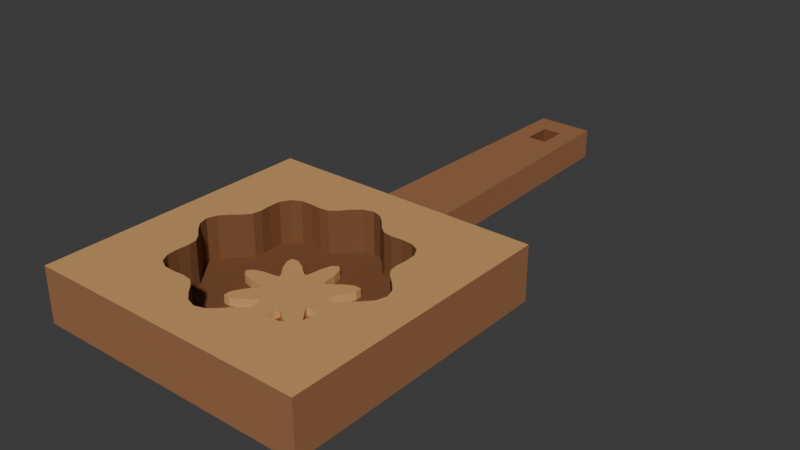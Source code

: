 # Source: source.blend  (saved by Blender 4.3.34; exported with 4.5.12 LTS)
import bpy
from mathutils import Matrix  # noqa: F401  (used for matrix-valued properties, if any)

bpy.ops.wm.read_factory_settings(use_empty=True)
scene = bpy.context.scene
scene.name = 'Scene'

# ---- collections
col_collection = bpy.data.collections.new('Collection'); scene.collection.children.link(col_collection)

# ---- materials (node trees are filled in below, after node groups)
mat_wood_warmwalnut = bpy.data.materials.new('Wood_WarmWalnut')
mat_wood_warmwalnut.diffuse_color = (0.34, 0.15, 0.065, 1.0)
mat_cutwood_honey = bpy.data.materials.new('CutWood_Honey')
mat_cutwood_honey.diffuse_color = (0.62, 0.34, 0.13, 1.0)
mat_cavity_deepumber = bpy.data.materials.new('Cavity_DeepUmber')
mat_cavity_deepumber.diffuse_color = (0.19, 0.075, 0.026, 1.0)

# ---- material node trees
mat_wood_warmwalnut.use_nodes = True; mat_wood_warmwalnut.node_tree.nodes.clear()
_N = mat_wood_warmwalnut.node_tree.nodes; _L = mat_wood_warmwalnut.node_tree.links
n0 = _N.new('ShaderNodeBsdfPrincipled'); n0.name = 'Principled BSDF'; n0.location = (10, 300)
n0.inputs[0].default_value = (0.34, 0.15, 0.065, 1.0)
n0.inputs[2].default_value = 0.68
n1 = _N.new('ShaderNodeOutputMaterial'); n1.name = 'Material Output'; n1.location = (300, 300)
_L.new(n0.outputs[0], n1.inputs[0])
n1.is_active_output = True
mat_cutwood_honey.use_nodes = True; mat_cutwood_honey.node_tree.nodes.clear()
_N = mat_cutwood_honey.node_tree.nodes; _L = mat_cutwood_honey.node_tree.links
n0 = _N.new('ShaderNodeBsdfPrincipled'); n0.name = 'Principled BSDF'; n0.location = (10, 300)
n0.inputs[0].default_value = (0.62, 0.34, 0.13, 1.0)
n0.inputs[2].default_value = 0.72
n1 = _N.new('ShaderNodeOutputMaterial'); n1.name = 'Material Output'; n1.location = (300, 300)
_L.new(n0.outputs[0], n1.inputs[0])
n1.is_active_output = True
mat_cavity_deepumber.use_nodes = True; mat_cavity_deepumber.node_tree.nodes.clear()
_N = mat_cavity_deepumber.node_tree.nodes; _L = mat_cavity_deepumber.node_tree.links
n0 = _N.new('ShaderNodeBsdfPrincipled'); n0.name = 'Principled BSDF'; n0.location = (10, 300)
n0.inputs[0].default_value = (0.19, 0.075, 0.026, 1.0)
n0.inputs[2].default_value = 0.77
n1 = _N.new('ShaderNodeOutputMaterial'); n1.name = 'Material Output'; n1.location = (300, 300)
_L.new(n0.outputs[0], n1.inputs[0])
n1.is_active_output = True

# ---- world
world_world = bpy.data.worlds.new('World'); scene.world = world_world
world_world.use_nodes = True; world_world.node_tree.nodes.clear()
_N = world_world.node_tree.nodes; _L = world_world.node_tree.links
n0 = _N.new('ShaderNodeOutputWorld'); n0.name = 'World Output'; n0.location = (300, 300)
n1 = _N.new('ShaderNodeBackground'); n1.name = 'Background'; n1.location = (10, 300)
n1.inputs[0].default_value = (0.05088, 0.05088, 0.05088, 1.0)
_L.new(n1.outputs[0], n0.inputs[0])
n0.is_active_output = True
world_world.color = (0.05088, 0.05088, 0.05088)
world_world.sun_shadow_jitter_overblur = 0.0

# ---- meshes
me_thicksquarescallopedcavitymouldhead = bpy.data.meshes.new('ThickSquareScallopedCavityMouldHead')
me_thicksquarescallopedcavitymouldhead.from_pydata([(0.14, -0.14, 0.0), (0.14, -0.1262, 0.0), (0.14, -0.1262, 0.055), (0.14, -0.14, 0.055), (0.14, -0.1122, 0.0), (0.14, -0.1122, 0.055), (0.14, -0.09753, 0.0), (0.14, -0.09753, 0.055), (0.14, -0.08201, 0.0), (0.14, -0.08201, 0.055), (0.14, -0.06517, 0.0), (0.14, -0.06517, 0.055), (0.14, -0.04645, 0.0), (0.14, -0.04645, 0.055), (0.14, -0.0251, 0.0), (0.14, -0.0251, 0.055), (0.14, 0.0, 0.0), (0.14, 0.0, 0.055), (0.1149, 0.0, 0.0), (0.1149, 0.0, 0.055), (0.09355, 0.0, 0.0), (0.09355, 0.0, 0.055), (0.07483, 0.0, 0.0), (0.07483, 0.0, 0.055), (0.05799, 0.0, 0.0), (0.05799, 0.0, 0.055), (0.04247, 0.0, 0.0), (0.04247, 0.0, 0.055), (0.02785, 0.0, 0.0), (0.02785, 0.0, 0.055), (0.01379, 0.0, 0.0), (0.01379, 0.0, 0.055), (0.0, 0.0, 0.0), (0.0, 0.0, 0.055), (-0.01379, 0.0, 0.0), (-0.01379, 0.0, 0.055), (-0.02785, 0.0, 0.0), (-0.02785, 0.0, 0.055), (-0.04247, 0.0, 0.0), (-0.04247, 0.0, 0.055), (-0.05799, 0.0, 0.0), (-0.05799, 0.0, 0.055), (-0.07483, 0.0, 0.0), (-0.07483, 0.0, 0.055), (-0.09355, 0.0, 0.0), (-0.09355, 0.0, 0.055), (-0.1149, 0.0, 0.0), (-0.1149, 0.0, 0.055), (-0.14, 0.0, 0.0), (-0.14, 0.0, 0.055), (-0.14, -0.0251, 0.0), (-0.14, -0.0251, 0.055), (-0.14, -0.04645, 0.0), (-0.14, -0.04645, 0.055), (-0.14, -0.06517, 0.0), (-0.14, -0.06517, 0.055), (-0.14, -0.08201, 0.0), (-0.14, -0.08201, 0.055), (-0.14, -0.09753, 0.0), (-0.14, -0.09753, 0.055), (-0.14, -0.1122, 0.0), (-0.14, -0.1122, 0.055), (-0.14, -0.1262, 0.0), (-0.14, -0.1262, 0.055), (-0.14, -0.14, 0.0), (-0.14, -0.14, 0.055), (-0.14, -0.1538, 0.0), (-0.14, -0.1538, 0.055), (-0.14, -0.1678, 0.0), (-0.14, -0.1678, 0.055), (-0.14, -0.1825, 0.0), (-0.14, -0.1825, 0.055), (-0.14, -0.198, 0.0), (-0.14, -0.198, 0.055), (-0.14, -0.2148, 0.0), (-0.14, -0.2148, 0.055), (-0.14, -0.2335, 0.0), (-0.14, -0.2335, 0.055), (-0.14, -0.2549, 0.0), (-0.14, -0.2549, 0.055), (-0.14, -0.28, 0.0), (-0.14, -0.28, 0.055), (-0.1149, -0.28, 0.0), (-0.1149, -0.28, 0.055), (-0.09355, -0.28, 0.0), (-0.09355, -0.28, 0.055), (-0.07483, -0.28, 0.0), (-0.07483, -0.28, 0.055), (-0.05799, -0.28, 0.0), (-0.05799, -0.28, 0.055), (-0.04247, -0.28, 0.0), (-0.04247, -0.28, 0.055), (-0.02785, -0.28, 0.0), (-0.02785, -0.28, 0.055), (-0.01379, -0.28, 0.0), (-0.01379, -0.28, 0.055), (0.0, -0.28, 0.0), (0.0, -0.28, 0.055), (0.01379, -0.28, 0.0), (0.01379, -0.28, 0.055), (0.02785, -0.28, 0.0), (0.02785, -0.28, 0.055), (0.04247, -0.28, 0.0), (0.04247, -0.28, 0.055), (0.05799, -0.28, 0.0), (0.05799, -0.28, 0.055), (0.07483, -0.28, 0.0), (0.07483, -0.28, 0.055), (0.09355, -0.28, 0.0), (0.09355, -0.28, 0.055), (0.1149, -0.28, 0.0), (0.1149, -0.28, 0.055), (0.14, -0.28, 0.0), (0.14, -0.28, 0.055), (0.14, -0.2549, 0.0), (0.14, -0.2549, 0.055), (0.14, -0.2335, 0.0), (0.14, -0.2335, 0.055), (0.14, -0.2148, 0.0), (0.14, -0.2148, 0.055), (0.14, -0.198, 0.0), (0.14, -0.198, 0.055), (0.14, -0.1825, 0.0), (0.14, -0.1825, 0.055), (0.14, -0.1678, 0.0), (0.14, -0.1678, 0.055), (0.14, -0.1538, 0.0), (0.14, -0.1538, 0.055), (0.1009, -0.1301, 0.055), (0.104, -0.14, 0.055), (0.09317, -0.1215, 0.055), (0.08482, -0.1143, 0.055), (0.07945, -0.1071, 0.055), (0.07817, -0.09822, 0.055), (0.07899, -0.08722, 0.055), (0.07836, -0.0757, 0.055), (0.07354, -0.06646, 0.055), (0.0643, -0.06164, 0.055), (0.05278, -0.06101, 0.055), (0.04178, -0.06183, 0.055), (0.03291, -0.06055, 0.055), (0.02573, -0.05518, 0.055), (0.01853, -0.04683, 0.055), (0.009935, -0.03912, 0.055), (0.0, -0.036, 0.055), (-0.009935, -0.03912, 0.055), (-0.01853, -0.04683, 0.055), (-0.02573, -0.05518, 0.055), (-0.03291, -0.06055, 0.055), (-0.04178, -0.06183, 0.055), (-0.05278, -0.06101, 0.055), (-0.0643, -0.06164, 0.055), (-0.07354, -0.06646, 0.055), (-0.07836, -0.0757, 0.055), (-0.07899, -0.08722, 0.055), (-0.07817, -0.09822, 0.055), (-0.07945, -0.1071, 0.055), (-0.08482, -0.1143, 0.055), (-0.09317, -0.1215, 0.055), (-0.1009, -0.1301, 0.055), (-0.104, -0.14, 0.055), (-0.1009, -0.1499, 0.055), (-0.09317, -0.1585, 0.055), (-0.08482, -0.1657, 0.055), (-0.07945, -0.1729, 0.055), (-0.07817, -0.1818, 0.055), (-0.07899, -0.1928, 0.055), (-0.07836, -0.2043, 0.055), (-0.07354, -0.2135, 0.055), (-0.0643, -0.2184, 0.055), (-0.05278, -0.219, 0.055), (-0.04178, -0.2182, 0.055), (-0.03291, -0.2195, 0.055), (-0.02573, -0.2248, 0.055), (-0.01853, -0.2332, 0.055), (-0.009935, -0.2409, 0.055), (0.0, -0.244, 0.055), (0.009935, -0.2409, 0.055), (0.01853, -0.2332, 0.055), (0.02573, -0.2248, 0.055), (0.03291, -0.2195, 0.055), (0.04178, -0.2182, 0.055), (0.05278, -0.219, 0.055), (0.0643, -0.2184, 0.055), (0.07354, -0.2135, 0.055), (0.07836, -0.2043, 0.055), (0.07899, -0.1928, 0.055), (0.07817, -0.1818, 0.055), (0.07945, -0.1729, 0.055), (0.08482, -0.1657, 0.055), (0.09317, -0.1585, 0.055), (0.1009, -0.1499, 0.055), (0.1009, -0.1301, 0.012), (0.104, -0.14, 0.012), (0.09317, -0.1215, 0.012), (0.08482, -0.1143, 0.012), (0.07945, -0.1071, 0.012), (0.07817, -0.09822, 0.012), (0.07899, -0.08722, 0.012), (0.07836, -0.0757, 0.012), (0.07354, -0.06646, 0.012), (0.0643, -0.06164, 0.012), (0.05278, -0.06101, 0.012), (0.04178, -0.06183, 0.012), (0.03291, -0.06055, 0.012), (0.02573, -0.05518, 0.012), (0.01853, -0.04683, 0.012), (0.009935, -0.03912, 0.012), (0.0, -0.036, 0.012), (-0.009935, -0.03912, 0.012), (-0.01853, -0.04683, 0.012), (-0.02573, -0.05518, 0.012), (-0.03291, -0.06055, 0.012), (-0.04178, -0.06183, 0.012), (-0.05278, -0.06101, 0.012), (-0.0643, -0.06164, 0.012), (-0.07354, -0.06646, 0.012), (-0.07836, -0.0757, 0.012), (-0.07899, -0.08722, 0.012), (-0.07817, -0.09822, 0.012), (-0.07945, -0.1071, 0.012), (-0.08482, -0.1143, 0.012), (-0.09317, -0.1215, 0.012), (-0.1009, -0.1301, 0.012), (-0.104, -0.14, 0.012), (-0.1009, -0.1499, 0.012), (-0.09317, -0.1585, 0.012), (-0.08482, -0.1657, 0.012), (-0.07945, -0.1729, 0.012), (-0.07817, -0.1818, 0.012), (-0.07899, -0.1928, 0.012), (-0.07836, -0.2043, 0.012), (-0.07354, -0.2135, 0.012), (-0.0643, -0.2184, 0.012), (-0.05278, -0.219, 0.012), (-0.04178, -0.2182, 0.012), (-0.03291, -0.2195, 0.012), (-0.02573, -0.2248, 0.012), (-0.01853, -0.2332, 0.012), (-0.009935, -0.2409, 0.012), (0.0, -0.244, 0.012), (0.009935, -0.2409, 0.012), (0.01853, -0.2332, 0.012), (0.02573, -0.2248, 0.012), (0.03291, -0.2195, 0.012), (0.04178, -0.2182, 0.012), (0.05278, -0.219, 0.012), (0.0643, -0.2184, 0.012), (0.07354, -0.2135, 0.012), (0.07836, -0.2043, 0.012), (0.07899, -0.1928, 0.012), (0.07817, -0.1818, 0.012), (0.07945, -0.1729, 0.012), (0.08482, -0.1657, 0.012), (0.09317, -0.1585, 0.012), (0.1009, -0.1499, 0.012), (0.0, -0.14, 0.012), (0.0, -0.14, 0.0)], [], [(0, 1, 2), (0, 2, 3), (1, 4, 5), (1, 5, 2), (4, 6, 7), (4, 7, 5), (6, 8, 9), (6, 9, 7), (8, 10, 11), (8, 11, 9), (10, 12, 13), (10, 13, 11), (12, 14, 15), (12, 15, 13), (14, 16, 17), (14, 17, 15), (16, 18, 19), (16, 19, 17), (18, 20, 21), (18, 21, 19), (20, 22, 23), (20, 23, 21), (22, 24, 25), (22, 25, 23), (24, 26, 27), (24, 27, 25), (26, 28, 29), (26, 29, 27), (28, 30, 31), (28, 31, 29), (30, 32, 33), (30, 33, 31), (32, 34, 35), (32, 35, 33), (34, 36, 37), (34, 37, 35), (36, 38, 39), (36, 39, 37), (38, 40, 41), (38, 41, 39), (40, 42, 43), (40, 43, 41), (42, 44, 45), (42, 45, 43), (44, 46, 47), (44, 47, 45), (46, 48, 49), (46, 49, 47), (48, 50, 51), (48, 51, 49), (50, 52, 53), (50, 53, 51), (52, 54, 55), (52, 55, 53), (54, 56, 57), (54, 57, 55), (56, 58, 59), (56, 59, 57), (58, 60, 61), (58, 61, 59), (60, 62, 63), (60, 63, 61), (62, 64, 65), (62, 65, 63), (64, 66, 67), (64, 67, 65), (66, 68, 69), (66, 69, 67), (68, 70, 71), (68, 71, 69), (70, 72, 73), (70, 73, 71), (72, 74, 75), (72, 75, 73), (74, 76, 77), (74, 77, 75), (76, 78, 79), (76, 79, 77), (78, 80, 81), (78, 81, 79), (80, 82, 83), (80, 83, 81), (82, 84, 85), (82, 85, 83), (84, 86, 87), (84, 87, 85), (86, 88, 89), (86, 89, 87), (88, 90, 91), (88, 91, 89), (90, 92, 93), (90, 93, 91), (92, 94, 95), (92, 95, 93), (94, 96, 97), (94, 97, 95), (96, 98, 99), (96, 99, 97), (98, 100, 101), (98, 101, 99), (100, 102, 103), (100, 103, 101), (102, 104, 105), (102, 105, 103), (104, 106, 107), (104, 107, 105), (106, 108, 109), (106, 109, 107), (108, 110, 111), (108, 111, 109), (110, 112, 113), (110, 113, 111), (112, 114, 115), (112, 115, 113), (114, 116, 117), (114, 117, 115), (116, 118, 119), (116, 119, 117), (118, 120, 121), (118, 121, 119), (120, 122, 123), (120, 123, 121), (122, 124, 125), (122, 125, 123), (124, 126, 127), (124, 127, 125), (126, 0, 3), (126, 3, 127), (3, 2, 128), (3, 128, 129), (2, 5, 130), (2, 130, 128), (5, 7, 131), (5, 131, 130), (7, 9, 132), (7, 132, 131), (9, 11, 133), (9, 133, 132), (11, 13, 134), (11, 134, 133), (13, 15, 135), (13, 135, 134), (15, 17, 136), (15, 136, 135), (17, 19, 137), (17, 137, 136), (19, 21, 138), (19, 138, 137), (21, 23, 139), (21, 139, 138), (23, 25, 140), (23, 140, 139), (25, 27, 141), (25, 141, 140), (27, 29, 142), (27, 142, 141), (29, 31, 143), (29, 143, 142), (31, 33, 144), (31, 144, 143), (33, 35, 145), (33, 145, 144), (35, 37, 146), (35, 146, 145), (37, 39, 147), (37, 147, 146), (39, 41, 148), (39, 148, 147), (41, 43, 149), (41, 149, 148), (43, 45, 150), (43, 150, 149), (45, 47, 151), (45, 151, 150), (47, 49, 152), (47, 152, 151), (49, 51, 153), (49, 153, 152), (51, 53, 154), (51, 154, 153), (53, 55, 155), (53, 155, 154), (55, 57, 156), (55, 156, 155), (57, 59, 157), (57, 157, 156), (59, 61, 158), (59, 158, 157), (61, 63, 159), (61, 159, 158), (63, 65, 160), (63, 160, 159), (65, 67, 161), (65, 161, 160), (67, 69, 162), (67, 162, 161), (69, 71, 163), (69, 163, 162), (71, 73, 164), (71, 164, 163), (73, 75, 165), (73, 165, 164), (75, 77, 166), (75, 166, 165), (77, 79, 167), (77, 167, 166), (79, 81, 168), (79, 168, 167), (81, 83, 169), (81, 169, 168), (83, 85, 170), (83, 170, 169), (85, 87, 171), (85, 171, 170), (87, 89, 172), (87, 172, 171), (89, 91, 173), (89, 173, 172), (91, 93, 174), (91, 174, 173), (93, 95, 175), (93, 175, 174), (95, 97, 176), (95, 176, 175), (97, 99, 177), (97, 177, 176), (99, 101, 178), (99, 178, 177), (101, 103, 179), (101, 179, 178), (103, 105, 180), (103, 180, 179), (105, 107, 181), (105, 181, 180), (107, 109, 182), (107, 182, 181), (109, 111, 183), (109, 183, 182), (111, 113, 184), (111, 184, 183), (113, 115, 185), (113, 185, 184), (115, 117, 186), (115, 186, 185), (117, 119, 187), (117, 187, 186), (119, 121, 188), (119, 188, 187), (121, 123, 189), (121, 189, 188), (123, 125, 190), (123, 190, 189), (125, 127, 191), (125, 191, 190), (127, 3, 129), (127, 129, 191), (129, 128, 192), (129, 192, 193), (128, 130, 194), (128, 194, 192), (130, 131, 195), (130, 195, 194), (131, 132, 196), (131, 196, 195), (132, 133, 197), (132, 197, 196), (133, 134, 198), (133, 198, 197), (134, 135, 199), (134, 199, 198), (135, 136, 200), (135, 200, 199), (136, 137, 201), (136, 201, 200), (137, 138, 202), (137, 202, 201), (138, 139, 203), (138, 203, 202), (139, 140, 204), (139, 204, 203), (140, 141, 205), (140, 205, 204), (141, 142, 206), (141, 206, 205), (142, 143, 207), (142, 207, 206), (143, 144, 208), (143, 208, 207), (144, 145, 209), (144, 209, 208), (145, 146, 210), (145, 210, 209), (146, 147, 211), (146, 211, 210), (147, 148, 212), (147, 212, 211), (148, 149, 213), (148, 213, 212), (149, 150, 214), (149, 214, 213), (150, 151, 215), (150, 215, 214), (151, 152, 216), (151, 216, 215), (152, 153, 217), (152, 217, 216), (153, 154, 218), (153, 218, 217), (154, 155, 219), (154, 219, 218), (155, 156, 220), (155, 220, 219), (156, 157, 221), (156, 221, 220), (157, 158, 222), (157, 222, 221), (158, 159, 223), (158, 223, 222), (159, 160, 224), (159, 224, 223), (160, 161, 225), (160, 225, 224), (161, 162, 226), (161, 226, 225), (162, 163, 227), (162, 227, 226), (163, 164, 228), (163, 228, 227), (164, 165, 229), (164, 229, 228), (165, 166, 230), (165, 230, 229), (166, 167, 231), (166, 231, 230), (167, 168, 232), (167, 232, 231), (168, 169, 233), (168, 233, 232), (169, 170, 234), (169, 234, 233), (170, 171, 235), (170, 235, 234), (171, 172, 236), (171, 236, 235), (172, 173, 237), (172, 237, 236), (173, 174, 238), (173, 238, 237), (174, 175, 239), (174, 239, 238), (175, 176, 240), (175, 240, 239), (176, 177, 241), (176, 241, 240), (177, 178, 242), (177, 242, 241), (178, 179, 243), (178, 243, 242), (179, 180, 244), (179, 244, 243), (180, 181, 245), (180, 245, 244), (181, 182, 246), (181, 246, 245), (182, 183, 247), (182, 247, 246), (183, 184, 248), (183, 248, 247), (184, 185, 249), (184, 249, 248), (185, 186, 250), (185, 250, 249), (186, 187, 251), (186, 251, 250), (187, 188, 252), (187, 252, 251), (188, 189, 253), (188, 253, 252), (189, 190, 254), (189, 254, 253), (190, 191, 255), (190, 255, 254), (191, 129, 193), (191, 193, 255), (256, 193, 192), (256, 192, 194), (256, 194, 195), (256, 195, 196), (256, 196, 197), (256, 197, 198), (256, 198, 199), (256, 199, 200), (256, 200, 201), (256, 201, 202), (256, 202, 203), (256, 203, 204), (256, 204, 205), (256, 205, 206), (256, 206, 207), (256, 207, 208), (256, 208, 209), (256, 209, 210), (256, 210, 211), (256, 211, 212), (256, 212, 213), (256, 213, 214), (256, 214, 215), (256, 215, 216), (256, 216, 217), (256, 217, 218), (256, 218, 219), (256, 219, 220), (256, 220, 221), (256, 221, 222), (256, 222, 223), (256, 223, 224), (256, 224, 225), (256, 225, 226), (256, 226, 227), (256, 227, 228), (256, 228, 229), (256, 229, 230), (256, 230, 231), (256, 231, 232), (256, 232, 233), (256, 233, 234), (256, 234, 235), (256, 235, 236), (256, 236, 237), (256, 237, 238), (256, 238, 239), (256, 239, 240), (256, 240, 241), (256, 241, 242), (256, 242, 243), (256, 243, 244), (256, 244, 245), (256, 245, 246), (256, 246, 247), (256, 247, 248), (256, 248, 249), (256, 249, 250), (256, 250, 251), (256, 251, 252), (256, 252, 253), (256, 253, 254), (256, 254, 255), (256, 255, 193), (1, 0, 257), (4, 1, 257), (6, 4, 257), (8, 6, 257), (10, 8, 257), (12, 10, 257), (14, 12, 257), (16, 14, 257), (18, 16, 257), (20, 18, 257), (22, 20, 257), (24, 22, 257), (26, 24, 257), (28, 26, 257), (30, 28, 257), (32, 30, 257), (34, 32, 257), (36, 34, 257), (38, 36, 257), (40, 38, 257), (42, 40, 257), (44, 42, 257), (46, 44, 257), (48, 46, 257), (50, 48, 257), (52, 50, 257), (54, 52, 257), (56, 54, 257), (58, 56, 257), (60, 58, 257), (62, 60, 257), (64, 62, 257), (66, 64, 257), (68, 66, 257), (70, 68, 257), (72, 70, 257), (74, 72, 257), (76, 74, 257), (78, 76, 257), (80, 78, 257), (82, 80, 257), (84, 82, 257), (86, 84, 257), (88, 86, 257), (90, 88, 257), (92, 90, 257), (94, 92, 257), (96, 94, 257), (98, 96, 257), (100, 98, 257), (102, 100, 257), (104, 102, 257), (106, 104, 257), (108, 106, 257), (110, 108, 257), (112, 110, 257), (114, 112, 257), (116, 114, 257), (118, 116, 257), (120, 118, 257), (122, 120, 257), (124, 122, 257), (126, 124, 257), (0, 126, 257)])
me_thicksquarescallopedcavitymouldhead.polygons.foreach_set('material_index', [0, 0, 0, 0, 0, 0, 0, 0, 0, 0, 0, 0, 0, 0, 0, 0, 0, 0, 0, 0, 0, 0, 0, 0, 0, 0, 0, 0, 0, 0, 0, 0, 0, 0, 0, 0, 0, 0, 0, 0, 0, 0, 0, 0, 0, 0, 0, 0, 0, 0, 0, 0, 0, 0, 0, 0, 0, 0, 0, 0, 0, 0, 0, 0, 0, 0, 0, 0, 0, 0, 0, 0, 0, 0, 0, 0, 0, 0, 0, 0, 0, 0, 0, 0, 0, 0, 0, 0, 0, 0, 0, 0, 0, 0, 0, 0, 0, 0, 0, 0, 0, 0, 0, 0, 0, 0, 0, 0, 0, 0, 0, 0, 0, 0, 0, 0, 0, 0, 0, 0, 0, 0, 0, 0, 0, 0, 0, 0, 1, 1, 1, 1, 1, 1, 1, 1, 1, 1, 1, 1, 1, 1, 1, 1, 1, 1, 1, 1, 1, 1, 1, 1, 1, 1, 1, 1, 1, 1, 1, 1, 1, 1, 1, 1, 1, 1, 1, 1, 1, 1, 1, 1, 1, 1, 1, 1, 1, 1, 1, 1, 1, 1, 1, 1, 1, 1, 1, 1, 1, 1, 1, 1, 1, 1, 1, 1, 1, 1, 1, 1, 1, 1, 1, 1, 1, 1, 1, 1, 1, 1, 1, 1, 1, 1, 1, 1, 1, 1, 1, 1, 1, 1, 1, 1, 1, 1, 1, 1, 1, 1, 1, 1, 1, 1, 1, 1, 1, 1, 1, 1, 1, 1, 1, 1, 1, 1, 1, 1, 1, 1, 1, 1, 1, 1, 1, 1, 2, 2, 2, 2, 2, 2, 2, 2, 2, 2, 2, 2, 2, 2, 2, 2, 2, 2, 2, 2, 2, 2, 2, 2, 2, 2, 2, 2, 2, 2, 2, 2, 2, 2, 2, 2, 2, 2, 2, 2, 2, 2, 2, 2, 2, 2, 2, 2, 2, 2, 2, 2, 2, 2, 2, 2, 2, 2, 2, 2, 2, 2, 2, 2, 2, 2, 2, 2, 2, 2, 2, 2, 2, 2, 2, 2, 2, 2, 2, 2, 2, 2, 2, 2, 2, 2, 2, 2, 2, 2, 2, 2, 2, 2, 2, 2, 2, 2, 2, 2, 2, 2, 2, 2, 2, 2, 2, 2, 2, 2, 2, 2, 2, 2, 2, 2, 2, 2, 2, 2, 2, 2, 2, 2, 2, 2, 2, 2, 2, 2, 2, 2, 2, 2, 2, 2, 2, 2, 2, 2, 2, 2, 2, 2, 2, 2, 2, 2, 2, 2, 2, 2, 2, 2, 2, 2, 2, 2, 2, 2, 2, 2, 2, 2, 2, 2, 2, 2, 2, 2, 2, 2, 2, 2, 2, 2, 2, 2, 2, 2, 2, 2, 2, 2, 2, 2, 2, 2, 2, 2, 2, 2, 0, 0, 0, 0, 0, 0, 0, 0, 0, 0, 0, 0, 0, 0, 0, 0, 0, 0, 0, 0, 0, 0, 0, 0, 0, 0, 0, 0, 0, 0, 0, 0, 0, 0, 0, 0, 0, 0, 0, 0, 0, 0, 0, 0, 0, 0, 0, 0, 0, 0, 0, 0, 0, 0, 0, 0, 0, 0, 0, 0, 0, 0, 0, 0])
me_thicksquarescallopedcavitymouldhead.materials.append(mat_wood_warmwalnut)
me_thicksquarescallopedcavitymouldhead.materials.append(mat_cutwood_honey)
me_thicksquarescallopedcavitymouldhead.materials.append(mat_cavity_deepumber)
me_thicksquarescallopedcavitymouldhead.update()
me_raisedeightpetalcavitydie = bpy.data.meshes.new('RaisedEightPetalCavityDie')
me_raisedeightpetalcavitydie.from_pydata([(0.057, -0.14, 0.012), (0.05264, -0.1348, 0.012), (0.05264, -0.1348, 0.02), (0.057, -0.14, 0.02), (0.04217, -0.1316, 0.012), (0.04217, -0.1316, 0.02), (0.03168, -0.1304, 0.012), (0.03168, -0.1304, 0.02), (0.02679, -0.1289, 0.012), (0.02679, -0.1289, 0.02), (0.02919, -0.1244, 0.012), (0.02919, -0.1244, 0.02), (0.03575, -0.1161, 0.012), (0.03575, -0.1161, 0.02), (0.04089, -0.1064, 0.012), (0.04089, -0.1064, 0.02), (0.04031, -0.09969, 0.012), (0.04031, -0.09969, 0.02), (0.03356, -0.09911, 0.012), (0.03356, -0.09911, 0.02), (0.02389, -0.1042, 0.012), (0.02389, -0.1042, 0.02), (0.0156, -0.1108, 0.012), (0.0156, -0.1108, 0.02), (0.0111, -0.1132, 0.012), (0.0111, -0.1132, 0.02), (0.009609, -0.1083, 0.012), (0.009609, -0.1083, 0.02), (0.008389, -0.09783, 0.012), (0.008389, -0.09783, 0.02), (0.005185, -0.08736, 0.012), (0.005185, -0.08736, 0.02), (0.0, -0.083, 0.012), (0.0, -0.083, 0.02), (-0.005185, -0.08736, 0.012), (-0.005185, -0.08736, 0.02), (-0.008389, -0.09783, 0.012), (-0.008389, -0.09783, 0.02), (-0.009609, -0.1083, 0.012), (-0.009609, -0.1083, 0.02), (-0.0111, -0.1132, 0.012), (-0.0111, -0.1132, 0.02), (-0.0156, -0.1108, 0.012), (-0.0156, -0.1108, 0.02), (-0.02389, -0.1042, 0.012), (-0.02389, -0.1042, 0.02), (-0.03356, -0.09911, 0.012), (-0.03356, -0.09911, 0.02), (-0.04031, -0.09969, 0.012), (-0.04031, -0.09969, 0.02), (-0.04089, -0.1064, 0.012), (-0.04089, -0.1064, 0.02), (-0.03575, -0.1161, 0.012), (-0.03575, -0.1161, 0.02), (-0.02919, -0.1244, 0.012), (-0.02919, -0.1244, 0.02), (-0.02679, -0.1289, 0.012), (-0.02679, -0.1289, 0.02), (-0.03168, -0.1304, 0.012), (-0.03168, -0.1304, 0.02), (-0.04217, -0.1316, 0.012), (-0.04217, -0.1316, 0.02), (-0.05264, -0.1348, 0.012), (-0.05264, -0.1348, 0.02), (-0.057, -0.14, 0.012), (-0.057, -0.14, 0.02), (-0.05264, -0.1452, 0.012), (-0.05264, -0.1452, 0.02), (-0.04217, -0.1484, 0.012), (-0.04217, -0.1484, 0.02), (-0.03168, -0.1496, 0.012), (-0.03168, -0.1496, 0.02), (-0.02679, -0.1511, 0.012), (-0.02679, -0.1511, 0.02), (-0.02919, -0.1556, 0.012), (-0.02919, -0.1556, 0.02), (-0.03575, -0.1639, 0.012), (-0.03575, -0.1639, 0.02), (-0.04089, -0.1736, 0.012), (-0.04089, -0.1736, 0.02), (-0.04031, -0.1803, 0.012), (-0.04031, -0.1803, 0.02), (-0.03356, -0.1809, 0.012), (-0.03356, -0.1809, 0.02), (-0.02389, -0.1758, 0.012), (-0.02389, -0.1758, 0.02), (-0.0156, -0.1692, 0.012), (-0.0156, -0.1692, 0.02), (-0.0111, -0.1668, 0.012), (-0.0111, -0.1668, 0.02), (-0.009609, -0.1717, 0.012), (-0.009609, -0.1717, 0.02), (-0.008389, -0.1822, 0.012), (-0.008389, -0.1822, 0.02), (-0.005185, -0.1926, 0.012), (-0.005185, -0.1926, 0.02), (0.0, -0.197, 0.012), (0.0, -0.197, 0.02), (0.005185, -0.1926, 0.012), (0.005185, -0.1926, 0.02), (0.008389, -0.1822, 0.012), (0.008389, -0.1822, 0.02), (0.009609, -0.1717, 0.012), (0.009609, -0.1717, 0.02), (0.0111, -0.1668, 0.012), (0.0111, -0.1668, 0.02), (0.0156, -0.1692, 0.012), (0.0156, -0.1692, 0.02), (0.02389, -0.1758, 0.012), (0.02389, -0.1758, 0.02), (0.03356, -0.1809, 0.012), (0.03356, -0.1809, 0.02), (0.04031, -0.1803, 0.012), (0.04031, -0.1803, 0.02), (0.04089, -0.1736, 0.012), (0.04089, -0.1736, 0.02), (0.03575, -0.1639, 0.012), (0.03575, -0.1639, 0.02), (0.02919, -0.1556, 0.012), (0.02919, -0.1556, 0.02), (0.02679, -0.1511, 0.012), (0.02679, -0.1511, 0.02), (0.03168, -0.1496, 0.012), (0.03168, -0.1496, 0.02), (0.04217, -0.1484, 0.012), (0.04217, -0.1484, 0.02), (0.05264, -0.1452, 0.012), (0.05264, -0.1452, 0.02), (0.0, -0.14, 0.012), (0.0, -0.14, 0.02)], [], [(0, 1, 2), (0, 2, 3), (1, 4, 5), (1, 5, 2), (4, 6, 7), (4, 7, 5), (6, 8, 9), (6, 9, 7), (8, 10, 11), (8, 11, 9), (10, 12, 13), (10, 13, 11), (12, 14, 15), (12, 15, 13), (14, 16, 17), (14, 17, 15), (16, 18, 19), (16, 19, 17), (18, 20, 21), (18, 21, 19), (20, 22, 23), (20, 23, 21), (22, 24, 25), (22, 25, 23), (24, 26, 27), (24, 27, 25), (26, 28, 29), (26, 29, 27), (28, 30, 31), (28, 31, 29), (30, 32, 33), (30, 33, 31), (32, 34, 35), (32, 35, 33), (34, 36, 37), (34, 37, 35), (36, 38, 39), (36, 39, 37), (38, 40, 41), (38, 41, 39), (40, 42, 43), (40, 43, 41), (42, 44, 45), (42, 45, 43), (44, 46, 47), (44, 47, 45), (46, 48, 49), (46, 49, 47), (48, 50, 51), (48, 51, 49), (50, 52, 53), (50, 53, 51), (52, 54, 55), (52, 55, 53), (54, 56, 57), (54, 57, 55), (56, 58, 59), (56, 59, 57), (58, 60, 61), (58, 61, 59), (60, 62, 63), (60, 63, 61), (62, 64, 65), (62, 65, 63), (64, 66, 67), (64, 67, 65), (66, 68, 69), (66, 69, 67), (68, 70, 71), (68, 71, 69), (70, 72, 73), (70, 73, 71), (72, 74, 75), (72, 75, 73), (74, 76, 77), (74, 77, 75), (76, 78, 79), (76, 79, 77), (78, 80, 81), (78, 81, 79), (80, 82, 83), (80, 83, 81), (82, 84, 85), (82, 85, 83), (84, 86, 87), (84, 87, 85), (86, 88, 89), (86, 89, 87), (88, 90, 91), (88, 91, 89), (90, 92, 93), (90, 93, 91), (92, 94, 95), (92, 95, 93), (94, 96, 97), (94, 97, 95), (96, 98, 99), (96, 99, 97), (98, 100, 101), (98, 101, 99), (100, 102, 103), (100, 103, 101), (102, 104, 105), (102, 105, 103), (104, 106, 107), (104, 107, 105), (106, 108, 109), (106, 109, 107), (108, 110, 111), (108, 111, 109), (110, 112, 113), (110, 113, 111), (112, 114, 115), (112, 115, 113), (114, 116, 117), (114, 117, 115), (116, 118, 119), (116, 119, 117), (118, 120, 121), (118, 121, 119), (120, 122, 123), (120, 123, 121), (122, 124, 125), (122, 125, 123), (124, 126, 127), (124, 127, 125), (126, 0, 3), (126, 3, 127), (1, 0, 128), (4, 1, 128), (6, 4, 128), (8, 6, 128), (10, 8, 128), (12, 10, 128), (14, 12, 128), (16, 14, 128), (18, 16, 128), (20, 18, 128), (22, 20, 128), (24, 22, 128), (26, 24, 128), (28, 26, 128), (30, 28, 128), (32, 30, 128), (34, 32, 128), (36, 34, 128), (38, 36, 128), (40, 38, 128), (42, 40, 128), (44, 42, 128), (46, 44, 128), (48, 46, 128), (50, 48, 128), (52, 50, 128), (54, 52, 128), (56, 54, 128), (58, 56, 128), (60, 58, 128), (62, 60, 128), (64, 62, 128), (66, 64, 128), (68, 66, 128), (70, 68, 128), (72, 70, 128), (74, 72, 128), (76, 74, 128), (78, 76, 128), (80, 78, 128), (82, 80, 128), (84, 82, 128), (86, 84, 128), (88, 86, 128), (90, 88, 128), (92, 90, 128), (94, 92, 128), (96, 94, 128), (98, 96, 128), (100, 98, 128), (102, 100, 128), (104, 102, 128), (106, 104, 128), (108, 106, 128), (110, 108, 128), (112, 110, 128), (114, 112, 128), (116, 114, 128), (118, 116, 128), (120, 118, 128), (122, 120, 128), (124, 122, 128), (126, 124, 128), (0, 126, 128), (129, 3, 2), (129, 2, 5), (129, 5, 7), (129, 7, 9), (129, 9, 11), (129, 11, 13), (129, 13, 15), (129, 15, 17), (129, 17, 19), (129, 19, 21), (129, 21, 23), (129, 23, 25), (129, 25, 27), (129, 27, 29), (129, 29, 31), (129, 31, 33), (129, 33, 35), (129, 35, 37), (129, 37, 39), (129, 39, 41), (129, 41, 43), (129, 43, 45), (129, 45, 47), (129, 47, 49), (129, 49, 51), (129, 51, 53), (129, 53, 55), (129, 55, 57), (129, 57, 59), (129, 59, 61), (129, 61, 63), (129, 63, 65), (129, 65, 67), (129, 67, 69), (129, 69, 71), (129, 71, 73), (129, 73, 75), (129, 75, 77), (129, 77, 79), (129, 79, 81), (129, 81, 83), (129, 83, 85), (129, 85, 87), (129, 87, 89), (129, 89, 91), (129, 91, 93), (129, 93, 95), (129, 95, 97), (129, 97, 99), (129, 99, 101), (129, 101, 103), (129, 103, 105), (129, 105, 107), (129, 107, 109), (129, 109, 111), (129, 111, 113), (129, 113, 115), (129, 115, 117), (129, 117, 119), (129, 119, 121), (129, 121, 123), (129, 123, 125), (129, 125, 127), (129, 127, 3)])
me_raisedeightpetalcavitydie.polygons.foreach_set('material_index', [1, 1, 1, 1, 1, 1, 1, 1, 1, 1, 1, 1, 1, 1, 1, 1, 1, 1, 1, 1, 1, 1, 1, 1, 1, 1, 1, 1, 1, 1, 1, 1, 1, 1, 1, 1, 1, 1, 1, 1, 1, 1, 1, 1, 1, 1, 1, 1, 1, 1, 1, 1, 1, 1, 1, 1, 1, 1, 1, 1, 1, 1, 1, 1, 1, 1, 1, 1, 1, 1, 1, 1, 1, 1, 1, 1, 1, 1, 1, 1, 1, 1, 1, 1, 1, 1, 1, 1, 1, 1, 1, 1, 1, 1, 1, 1, 1, 1, 1, 1, 1, 1, 1, 1, 1, 1, 1, 1, 1, 1, 1, 1, 1, 1, 1, 1, 1, 1, 1, 1, 1, 1, 1, 1, 1, 1, 1, 1, 1, 1, 1, 1, 1, 1, 1, 1, 1, 1, 1, 1, 1, 1, 1, 1, 1, 1, 1, 1, 1, 1, 1, 1, 1, 1, 1, 1, 1, 1, 1, 1, 1, 1, 1, 1, 1, 1, 1, 1, 1, 1, 1, 1, 1, 1, 1, 1, 1, 1, 1, 1, 1, 1, 1, 1, 1, 1, 1, 1, 1, 1, 1, 1, 1, 1, 1, 1, 1, 1, 1, 1, 1, 1, 1, 1, 1, 1, 1, 1, 1, 1, 1, 1, 1, 1, 1, 1, 1, 1, 1, 1, 1, 1, 1, 1, 1, 1, 1, 1, 1, 1, 1, 1, 1, 1, 1, 1, 1, 1, 1, 1, 1, 1, 1, 1, 1, 1, 1, 1, 1, 1, 1, 1, 1, 1, 1, 1])
me_raisedeightpetalcavitydie.materials.append(mat_wood_warmwalnut)
me_raisedeightpetalcavitydie.materials.append(mat_cutwood_honey)
me_raisedeightpetalcavitydie.materials.append(mat_cavity_deepumber)
me_raisedeightpetalcavitydie.update()
me_taperedthroughaperturewoodenhandle = bpy.data.meshes.new('TaperedThroughApertureWoodenHandle')
me_taperedthroughaperturewoodenhandle.from_pydata([(-0.035, 0.0, 0.01), (-0.02937, 0.225, 0.01), (-0.01007, 0.225, 0.01), (-0.012, 0.0, 0.01), (-0.035, 0.0, 0.04), (-0.012, 0.0, 0.04), (-0.01007, 0.225, 0.04), (-0.02937, 0.225, 0.04), (-0.02863, 0.255, 0.01), (-0.009814, 0.255, 0.01), (-0.009814, 0.255, 0.04), (-0.02863, 0.255, 0.04), (-0.028, 0.28, 0.01), (-0.0096, 0.28, 0.01), (-0.0096, 0.28, 0.04), (-0.028, 0.28, 0.04), (0.01007, 0.225, 0.01), (0.012, 0.0, 0.01), (0.012, 0.0, 0.04), (0.01007, 0.225, 0.04), (0.0096, 0.28, 0.01), (0.009814, 0.255, 0.01), (0.009814, 0.255, 0.04), (0.0096, 0.28, 0.04), (0.02937, 0.225, 0.01), (0.035, 0.0, 0.01), (0.035, 0.0, 0.04), (0.02937, 0.225, 0.04), (0.02863, 0.255, 0.01), (0.02863, 0.255, 0.04), (0.028, 0.28, 0.01), (0.028, 0.28, 0.04)], [], [(0, 1, 2), (0, 2, 3), (4, 5, 6), (4, 6, 7), (0, 3, 5), (0, 5, 4), (0, 4, 7), (0, 7, 1), (1, 8, 9), (1, 9, 2), (7, 6, 10), (7, 10, 11), (1, 7, 11), (1, 11, 8), (2, 9, 10), (2, 10, 6), (8, 12, 13), (8, 13, 9), (11, 10, 14), (11, 14, 15), (12, 15, 14), (12, 14, 13), (8, 11, 15), (8, 15, 12), (3, 2, 16), (3, 16, 17), (5, 18, 19), (5, 19, 6), (3, 17, 18), (3, 18, 5), (2, 6, 19), (2, 19, 16), (9, 13, 20), (9, 20, 21), (10, 22, 23), (10, 23, 14), (9, 21, 22), (9, 22, 10), (13, 14, 23), (13, 23, 20), (17, 16, 24), (17, 24, 25), (18, 26, 27), (18, 27, 19), (17, 25, 26), (17, 26, 18), (25, 24, 27), (25, 27, 26), (16, 21, 28), (16, 28, 24), (19, 27, 29), (19, 29, 22), (16, 19, 22), (16, 22, 21), (24, 28, 29), (24, 29, 27), (21, 20, 30), (21, 30, 28), (22, 29, 31), (22, 31, 23), (20, 23, 31), (20, 31, 30), (28, 30, 31), (28, 31, 29)])
me_taperedthroughaperturewoodenhandle.polygons.foreach_set('material_index', [0, 0, 0, 0, 0, 0, 0, 0, 0, 0, 0, 0, 0, 0, 2, 2, 0, 0, 0, 0, 0, 0, 0, 0, 0, 0, 0, 0, 0, 0, 2, 2, 0, 0, 0, 0, 2, 2, 0, 0, 0, 0, 0, 0, 0, 0, 0, 0, 0, 0, 0, 0, 2, 2, 0, 0, 0, 0, 0, 0, 0, 0, 0, 0])
me_taperedthroughaperturewoodenhandle.materials.append(mat_wood_warmwalnut)
me_taperedthroughaperturewoodenhandle.materials.append(mat_cutwood_honey)
me_taperedthroughaperturewoodenhandle.materials.append(mat_cavity_deepumber)
me_taperedthroughaperturewoodenhandle.update()

# ---- objects
ob_onescallopedcavitymooncakemould = bpy.data.objects.new('OneScallopedCavityMooncakeMould', None)
ob_thicksquarescallopedcavitymouldhead = bpy.data.objects.new('ThickSquareScallopedCavityMouldHead', me_thicksquarescallopedcavitymouldhead)
ob_raisedeightpetalcavitydie = bpy.data.objects.new('RaisedEightPetalCavityDie', me_raisedeightpetalcavitydie)
ob_taperedthroughaperturewoodenhandle = bpy.data.objects.new('TaperedThroughApertureWoodenHandle', me_taperedthroughaperturewoodenhandle)

# ---- transforms, parenting, visibility, modifiers, constraints
ob_onescallopedcavitymooncakemould.location = (0.0, 0.0, 0.0)
ob_thicksquarescallopedcavitymouldhead.parent = ob_onescallopedcavitymooncakemould
ob_thicksquarescallopedcavitymouldhead.location = (0.0, 0.0, 0.0)
ob_raisedeightpetalcavitydie.parent = ob_onescallopedcavitymooncakemould
ob_raisedeightpetalcavitydie.location = (0.0, 0.0, 0.0)
ob_taperedthroughaperturewoodenhandle.parent = ob_onescallopedcavitymooncakemould
ob_taperedthroughaperturewoodenhandle.location = (0.0, 0.0, 0.0)

# ---- collection membership
scene.collection.objects.link(ob_onescallopedcavitymooncakemould)
scene.collection.objects.link(ob_thicksquarescallopedcavitymouldhead)
scene.collection.objects.link(ob_raisedeightpetalcavitydie)
scene.collection.objects.link(ob_taperedthroughaperturewoodenhandle)

# ---- scene / render settings (as saved in the file)
scene.frame_start = 1; scene.frame_end = 250; scene.frame_set(1)
scene.render.engine = 'CYCLES'
scene.render.use_compositing = False
scene.cycles.use_denoising = False
scene.cycles.samples = 128
scene.cycles.use_adaptive_sampling = False
scene.cycles.seed = 17
bpy.context.view_layer.update()

# ---- added for rendering (the .blend has no active camera and no usable light): camera, sun
cam_auto = bpy.data.cameras.new('AutoCamera')
cam_auto.lens = 50.0
cam_auto.sensor_width = 36.0
cam_auto.clip_end = 1000.0
ob_auto_camera = bpy.data.objects.new('AutoCamera', cam_auto)
scene.collection.objects.link(ob_auto_camera)
ob_auto_camera.location = (0.581513, -0.697816, 0.49271)
ob_auto_camera.rotation_euler = (1.09748, -7.21219e-08, 0.694738)
scene.camera = ob_auto_camera
light_auto_sun = bpy.data.lights.new('AutoSun', 'SUN')
light_auto_sun.energy = 3.0
light_auto_sun.angle = 0.0523599
ob_auto_sun = bpy.data.objects.new('AutoSun', light_auto_sun)
scene.collection.objects.link(ob_auto_sun)
ob_auto_sun.rotation_euler = (0.872665, 0.174533, 0.523599)
bpy.context.view_layer.update()
